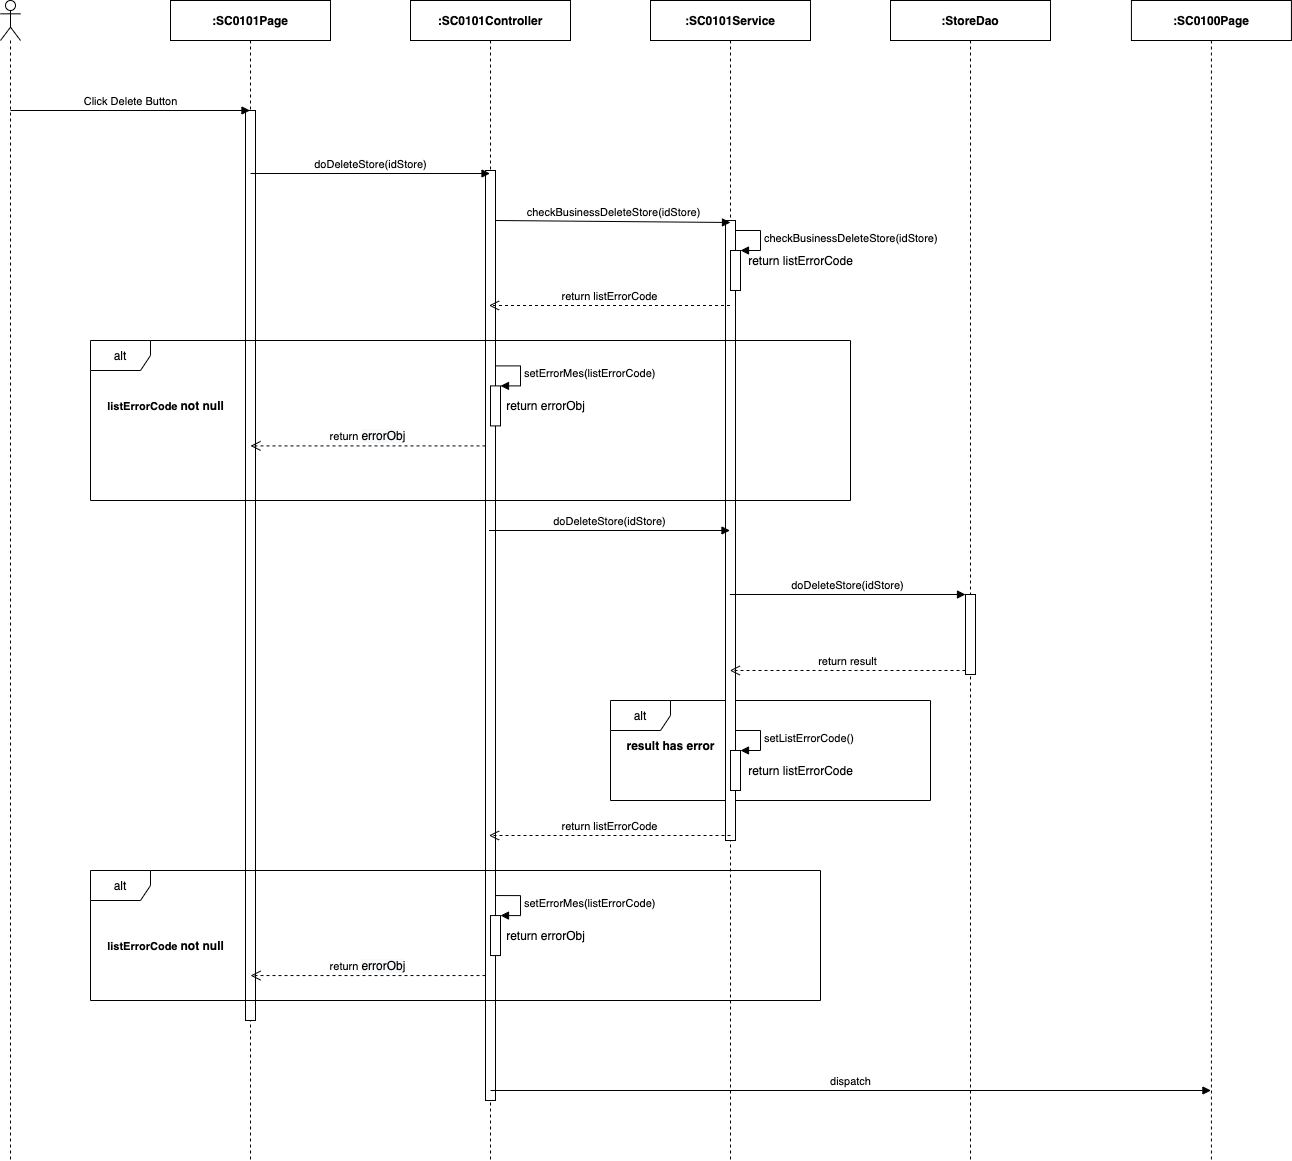

The diagram above was exported from draw.io. Its source (the exported page's mxGraphModel, read from the mxfile embedded in the PNG):
<mxGraphModel dx="1106" dy="748" grid="1" gridSize="10" guides="1" tooltips="1" connect="1" arrows="1" fold="1" page="1" pageScale="1" pageWidth="850" pageHeight="1100" math="0" shadow="0">
  <root>
    <mxCell id="jZ84Xnv2xqRGQmszmiLB-0" />
    <mxCell id="jZ84Xnv2xqRGQmszmiLB-1" parent="jZ84Xnv2xqRGQmszmiLB-0" />
    <mxCell id="15NBJZunnHIWU_iVbuwS-18" value="alt" style="shape=umlFrame;whiteSpace=wrap;html=1;" parent="jZ84Xnv2xqRGQmszmiLB-1" vertex="1">
      <mxGeometry x="920" y="780" width="320" height="100" as="geometry" />
    </mxCell>
    <mxCell id="Y7xrWb5esNWNXW7LPQIA-0" value="" style="shape=umlLifeline;participant=umlActor;perimeter=lifelinePerimeter;whiteSpace=wrap;html=1;container=1;collapsible=0;recursiveResize=0;verticalAlign=top;spacingTop=36;outlineConnect=0;" parent="jZ84Xnv2xqRGQmszmiLB-1" vertex="1">
      <mxGeometry x="310" y="80" width="20" height="1160" as="geometry" />
    </mxCell>
    <mxCell id="Y7xrWb5esNWNXW7LPQIA-1" value="&lt;b&gt;:SC0101Page&lt;/b&gt;" style="shape=umlLifeline;perimeter=lifelinePerimeter;whiteSpace=wrap;html=1;container=1;collapsible=0;recursiveResize=0;outlineConnect=0;" parent="jZ84Xnv2xqRGQmszmiLB-1" vertex="1">
      <mxGeometry x="480" y="80" width="160" height="1160" as="geometry" />
    </mxCell>
    <mxCell id="Y7xrWb5esNWNXW7LPQIA-2" value="" style="html=1;points=[];perimeter=orthogonalPerimeter;" parent="Y7xrWb5esNWNXW7LPQIA-1" vertex="1">
      <mxGeometry x="75" y="110" width="10" height="910" as="geometry" />
    </mxCell>
    <mxCell id="Y7xrWb5esNWNXW7LPQIA-3" value="&lt;b&gt;:StoreDao&lt;/b&gt;" style="shape=umlLifeline;perimeter=lifelinePerimeter;whiteSpace=wrap;html=1;container=1;collapsible=0;recursiveResize=0;outlineConnect=0;" parent="jZ84Xnv2xqRGQmszmiLB-1" vertex="1">
      <mxGeometry x="1200" y="80" width="160" height="1160" as="geometry" />
    </mxCell>
    <mxCell id="Y7xrWb5esNWNXW7LPQIA-4" value="&lt;b&gt;:&lt;/b&gt;&lt;b&gt;SC0101&lt;/b&gt;&lt;b&gt;Service&lt;/b&gt;" style="shape=umlLifeline;perimeter=lifelinePerimeter;whiteSpace=wrap;html=1;container=1;collapsible=0;recursiveResize=0;outlineConnect=0;" parent="jZ84Xnv2xqRGQmszmiLB-1" vertex="1">
      <mxGeometry x="960" y="80" width="160" height="1160" as="geometry" />
    </mxCell>
    <mxCell id="Y7xrWb5esNWNXW7LPQIA-5" value="" style="html=1;points=[];perimeter=orthogonalPerimeter;" parent="Y7xrWb5esNWNXW7LPQIA-4" vertex="1">
      <mxGeometry x="75" y="220" width="10" height="620" as="geometry" />
    </mxCell>
    <mxCell id="Y7xrWb5esNWNXW7LPQIA-6" value="&lt;b&gt;:SC0101Controller&lt;/b&gt;" style="shape=umlLifeline;perimeter=lifelinePerimeter;whiteSpace=wrap;html=1;container=1;collapsible=0;recursiveResize=0;outlineConnect=0;" parent="jZ84Xnv2xqRGQmszmiLB-1" vertex="1">
      <mxGeometry x="720" y="80" width="160" height="1160" as="geometry" />
    </mxCell>
    <mxCell id="Y7xrWb5esNWNXW7LPQIA-7" value="" style="html=1;points=[];perimeter=orthogonalPerimeter;" parent="Y7xrWb5esNWNXW7LPQIA-6" vertex="1">
      <mxGeometry x="75" y="170" width="10" height="930" as="geometry" />
    </mxCell>
    <mxCell id="Y7xrWb5esNWNXW7LPQIA-8" value="Click Delete Button" style="html=1;verticalAlign=bottom;endArrow=block;" parent="jZ84Xnv2xqRGQmszmiLB-1" target="Y7xrWb5esNWNXW7LPQIA-1" edge="1">
      <mxGeometry width="80" relative="1" as="geometry">
        <mxPoint x="320" y="190" as="sourcePoint" />
        <mxPoint x="400" y="190" as="targetPoint" />
      </mxGeometry>
    </mxCell>
    <mxCell id="Y7xrWb5esNWNXW7LPQIA-9" value="doDeleteStore(idStore)" style="html=1;verticalAlign=bottom;endArrow=block;" parent="jZ84Xnv2xqRGQmszmiLB-1" edge="1">
      <mxGeometry width="80" relative="1" as="geometry">
        <mxPoint x="560" y="253" as="sourcePoint" />
        <mxPoint x="799.5" y="253" as="targetPoint" />
      </mxGeometry>
    </mxCell>
    <mxCell id="Y7xrWb5esNWNXW7LPQIA-10" value="checkBusinessDeleteStore(idStore)" style="html=1;verticalAlign=bottom;endArrow=block;" parent="jZ84Xnv2xqRGQmszmiLB-1" edge="1">
      <mxGeometry relative="1" as="geometry">
        <mxPoint x="805" y="300.0000000000002" as="sourcePoint" />
        <mxPoint x="1040" y="302" as="targetPoint" />
      </mxGeometry>
    </mxCell>
    <mxCell id="Y7xrWb5esNWNXW7LPQIA-11" value="return listErrorCode" style="html=1;verticalAlign=bottom;endArrow=open;dashed=1;endSize=8;" parent="jZ84Xnv2xqRGQmszmiLB-1" edge="1">
      <mxGeometry relative="1" as="geometry">
        <mxPoint x="798.5" y="385.0000000000002" as="targetPoint" />
        <mxPoint x="1039.4999999999995" y="385" as="sourcePoint" />
      </mxGeometry>
    </mxCell>
    <mxCell id="Y7xrWb5esNWNXW7LPQIA-17" value="doDeleteStore(idStore)" style="html=1;verticalAlign=bottom;endArrow=block;" parent="jZ84Xnv2xqRGQmszmiLB-1" edge="1">
      <mxGeometry relative="1" as="geometry">
        <mxPoint x="798.5" y="610" as="sourcePoint" />
        <mxPoint x="1039.4999999999995" y="610" as="targetPoint" />
      </mxGeometry>
    </mxCell>
    <mxCell id="Y7xrWb5esNWNXW7LPQIA-19" value="" style="html=1;points=[];perimeter=orthogonalPerimeter;" parent="jZ84Xnv2xqRGQmszmiLB-1" vertex="1">
      <mxGeometry x="1040" y="330" width="10" height="40" as="geometry" />
    </mxCell>
    <mxCell id="Y7xrWb5esNWNXW7LPQIA-20" value="&lt;span style=&quot;text-align: center&quot;&gt;checkBusinessDeleteStore(idStore)&lt;/span&gt;" style="edgeStyle=orthogonalEdgeStyle;html=1;align=left;spacingLeft=2;endArrow=block;rounded=0;entryX=1;entryY=0;" parent="jZ84Xnv2xqRGQmszmiLB-1" target="Y7xrWb5esNWNXW7LPQIA-19" edge="1">
      <mxGeometry relative="1" as="geometry">
        <mxPoint x="1045" y="310.0000000000002" as="sourcePoint" />
        <Array as="points">
          <mxPoint x="1070" y="310" />
        </Array>
      </mxGeometry>
    </mxCell>
    <mxCell id="Y7xrWb5esNWNXW7LPQIA-21" value="return listErrorCode" style="text;html=1;align=center;verticalAlign=middle;resizable=0;points=[];autosize=1;" parent="jZ84Xnv2xqRGQmszmiLB-1" vertex="1">
      <mxGeometry x="1050" y="330" width="120" height="20" as="geometry" />
    </mxCell>
    <mxCell id="Y7xrWb5esNWNXW7LPQIA-22" value="" style="html=1;points=[];perimeter=orthogonalPerimeter;" parent="jZ84Xnv2xqRGQmszmiLB-1" vertex="1">
      <mxGeometry x="1275" y="674" width="10" height="80" as="geometry" />
    </mxCell>
    <mxCell id="Y7xrWb5esNWNXW7LPQIA-23" value="doDeleteStore(idStore)" style="html=1;verticalAlign=bottom;endArrow=block;entryX=0;entryY=0;" parent="jZ84Xnv2xqRGQmszmiLB-1" target="Y7xrWb5esNWNXW7LPQIA-22" edge="1">
      <mxGeometry relative="1" as="geometry">
        <mxPoint x="1039.3235294117649" y="674" as="sourcePoint" />
      </mxGeometry>
    </mxCell>
    <mxCell id="Y7xrWb5esNWNXW7LPQIA-24" value="return result" style="html=1;verticalAlign=bottom;endArrow=open;dashed=1;endSize=8;exitX=0;exitY=0.95;" parent="jZ84Xnv2xqRGQmszmiLB-1" source="Y7xrWb5esNWNXW7LPQIA-22" edge="1">
      <mxGeometry relative="1" as="geometry">
        <mxPoint x="1039.3235294117649" y="750.0000000000002" as="targetPoint" />
      </mxGeometry>
    </mxCell>
    <mxCell id="FQI5yxPw2tboc6ZFuOk_-0" value="dispatch" style="html=1;verticalAlign=bottom;endArrow=block;" parent="jZ84Xnv2xqRGQmszmiLB-1" target="FQI5yxPw2tboc6ZFuOk_-1" edge="1">
      <mxGeometry width="80" relative="1" as="geometry">
        <mxPoint x="800" y="1170" as="sourcePoint" />
        <mxPoint x="1470.93" y="1170.06" as="targetPoint" />
      </mxGeometry>
    </mxCell>
    <mxCell id="FQI5yxPw2tboc6ZFuOk_-1" value="&lt;b&gt;:SC0100Page&lt;/b&gt;" style="shape=umlLifeline;perimeter=lifelinePerimeter;whiteSpace=wrap;html=1;container=1;collapsible=0;recursiveResize=0;outlineConnect=0;" parent="jZ84Xnv2xqRGQmszmiLB-1" vertex="1">
      <mxGeometry x="1440.93" y="80" width="160" height="1160" as="geometry" />
    </mxCell>
    <mxCell id="15NBJZunnHIWU_iVbuwS-0" value="alt" style="shape=umlFrame;whiteSpace=wrap;html=1;" parent="jZ84Xnv2xqRGQmszmiLB-1" vertex="1">
      <mxGeometry x="400" y="420" width="760" height="160" as="geometry" />
    </mxCell>
    <mxCell id="15NBJZunnHIWU_iVbuwS-1" value="&lt;b&gt;&lt;span style=&quot;font-size: 11px ; background-color: rgb(255 , 255 , 255)&quot;&gt;listErrorCode&amp;nbsp;&lt;/span&gt;not null&lt;/b&gt;" style="text;html=1;align=center;verticalAlign=middle;resizable=0;points=[];autosize=1;" parent="jZ84Xnv2xqRGQmszmiLB-1" vertex="1">
      <mxGeometry x="410" y="475.41" width="130" height="20" as="geometry" />
    </mxCell>
    <mxCell id="15NBJZunnHIWU_iVbuwS-2" value="" style="html=1;points=[];perimeter=orthogonalPerimeter;" parent="jZ84Xnv2xqRGQmszmiLB-1" vertex="1">
      <mxGeometry x="800" y="465.4100000000001" width="10" height="40" as="geometry" />
    </mxCell>
    <mxCell id="15NBJZunnHIWU_iVbuwS-3" value="setErrorMes(listErrorCode)" style="edgeStyle=orthogonalEdgeStyle;html=1;align=left;spacingLeft=2;endArrow=block;rounded=0;entryX=1;entryY=0;" parent="jZ84Xnv2xqRGQmszmiLB-1" target="15NBJZunnHIWU_iVbuwS-2" edge="1">
      <mxGeometry relative="1" as="geometry">
        <mxPoint x="805" y="445.4100000000001" as="sourcePoint" />
        <Array as="points">
          <mxPoint x="830" y="445.4100000000001" />
        </Array>
      </mxGeometry>
    </mxCell>
    <mxCell id="15NBJZunnHIWU_iVbuwS-4" value="return&amp;nbsp;&lt;span style=&quot;font-size: 12px ; background-color: rgb(248 , 249 , 250)&quot;&gt;errorObj&lt;/span&gt;" style="html=1;verticalAlign=bottom;endArrow=open;dashed=1;endSize=8;" parent="jZ84Xnv2xqRGQmszmiLB-1" edge="1">
      <mxGeometry relative="1" as="geometry">
        <mxPoint x="795" y="525.4100000000001" as="sourcePoint" />
        <mxPoint x="560" y="525.4100000000001" as="targetPoint" />
      </mxGeometry>
    </mxCell>
    <mxCell id="15NBJZunnHIWU_iVbuwS-5" value="return errorObj" style="text;html=1;align=center;verticalAlign=middle;resizable=0;points=[];autosize=1;" parent="jZ84Xnv2xqRGQmszmiLB-1" vertex="1">
      <mxGeometry x="810" y="475.40999999999997" width="90" height="20" as="geometry" />
    </mxCell>
    <mxCell id="15NBJZunnHIWU_iVbuwS-7" value="alt" style="shape=umlFrame;whiteSpace=wrap;html=1;" parent="jZ84Xnv2xqRGQmszmiLB-1" vertex="1">
      <mxGeometry x="400" y="950" width="730" height="130" as="geometry" />
    </mxCell>
    <mxCell id="15NBJZunnHIWU_iVbuwS-8" value="result has error" style="text;html=1;align=center;verticalAlign=middle;resizable=0;points=[];autosize=1;fontStyle=1" parent="jZ84Xnv2xqRGQmszmiLB-1" vertex="1">
      <mxGeometry x="930" y="815" width="100" height="20" as="geometry" />
    </mxCell>
    <mxCell id="15NBJZunnHIWU_iVbuwS-9" value="" style="html=1;points=[];perimeter=orthogonalPerimeter;" parent="jZ84Xnv2xqRGQmszmiLB-1" vertex="1">
      <mxGeometry x="1040" y="830" width="10" height="40" as="geometry" />
    </mxCell>
    <mxCell id="15NBJZunnHIWU_iVbuwS-10" value="setListErrorCode()" style="edgeStyle=orthogonalEdgeStyle;html=1;align=left;spacingLeft=2;endArrow=block;rounded=0;entryX=1;entryY=0;" parent="jZ84Xnv2xqRGQmszmiLB-1" target="15NBJZunnHIWU_iVbuwS-9" edge="1">
      <mxGeometry relative="1" as="geometry">
        <mxPoint x="1045" y="809.9999999999998" as="sourcePoint" />
        <Array as="points">
          <mxPoint x="1070" y="810" />
        </Array>
      </mxGeometry>
    </mxCell>
    <mxCell id="15NBJZunnHIWU_iVbuwS-11" value="return listErrorCode" style="text;html=1;align=center;verticalAlign=middle;resizable=0;points=[];autosize=1;" parent="jZ84Xnv2xqRGQmszmiLB-1" vertex="1">
      <mxGeometry x="1050" y="840" width="120" height="20" as="geometry" />
    </mxCell>
    <mxCell id="15NBJZunnHIWU_iVbuwS-12" value="" style="html=1;points=[];perimeter=orthogonalPerimeter;" parent="jZ84Xnv2xqRGQmszmiLB-1" vertex="1">
      <mxGeometry x="800" y="995.06" width="10" height="40" as="geometry" />
    </mxCell>
    <mxCell id="15NBJZunnHIWU_iVbuwS-13" value="setErrorMes(listErrorCode)" style="edgeStyle=orthogonalEdgeStyle;html=1;align=left;spacingLeft=2;endArrow=block;rounded=0;entryX=1;entryY=0;" parent="jZ84Xnv2xqRGQmszmiLB-1" target="15NBJZunnHIWU_iVbuwS-12" edge="1">
      <mxGeometry relative="1" as="geometry">
        <mxPoint x="805" y="975.0600000000002" as="sourcePoint" />
        <Array as="points">
          <mxPoint x="830" y="975.06" />
        </Array>
      </mxGeometry>
    </mxCell>
    <mxCell id="15NBJZunnHIWU_iVbuwS-14" value="return&amp;nbsp;&lt;span style=&quot;font-size: 12px ; background-color: rgb(248 , 249 , 250)&quot;&gt;errorObj&lt;/span&gt;" style="html=1;verticalAlign=bottom;endArrow=open;dashed=1;endSize=8;" parent="jZ84Xnv2xqRGQmszmiLB-1" edge="1">
      <mxGeometry relative="1" as="geometry">
        <mxPoint x="795" y="1055.0600000000002" as="sourcePoint" />
        <mxPoint x="560" y="1055.0600000000002" as="targetPoint" />
      </mxGeometry>
    </mxCell>
    <mxCell id="15NBJZunnHIWU_iVbuwS-15" value="return errorObj" style="text;html=1;align=center;verticalAlign=middle;resizable=0;points=[];autosize=1;" parent="jZ84Xnv2xqRGQmszmiLB-1" vertex="1">
      <mxGeometry x="810" y="1005.06" width="90" height="20" as="geometry" />
    </mxCell>
    <mxCell id="15NBJZunnHIWU_iVbuwS-16" value="return listErrorCode" style="html=1;verticalAlign=bottom;endArrow=open;dashed=1;endSize=8;" parent="jZ84Xnv2xqRGQmszmiLB-1" edge="1">
      <mxGeometry relative="1" as="geometry">
        <mxPoint x="798.5" y="914.9999999999998" as="targetPoint" />
        <mxPoint x="1040" y="914.9999999999998" as="sourcePoint" />
      </mxGeometry>
    </mxCell>
    <mxCell id="15NBJZunnHIWU_iVbuwS-17" value="&lt;b&gt;&lt;span style=&quot;font-size: 11px ; background-color: rgb(255 , 255 , 255)&quot;&gt;listErrorCode&amp;nbsp;&lt;/span&gt;not null&lt;/b&gt;" style="text;html=1;align=center;verticalAlign=middle;resizable=0;points=[];autosize=1;" parent="jZ84Xnv2xqRGQmszmiLB-1" vertex="1">
      <mxGeometry x="410" y="1015.06" width="130" height="20" as="geometry" />
    </mxCell>
  </root>
</mxGraphModel>